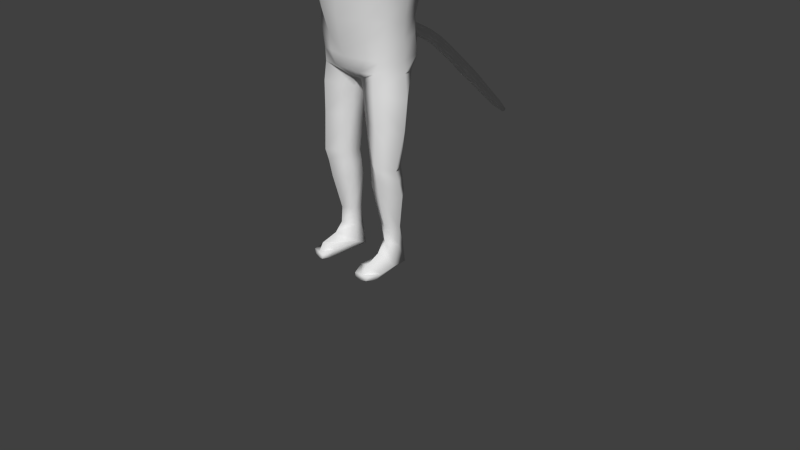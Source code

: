 # Source: SimpleCatRig.blend  (saved by Blender 2.67.0; exported with 4.5.12 LTS)
import bpy
from mathutils import Matrix  # noqa: F401  (used for matrix-valued properties, if any)

bpy.ops.wm.read_factory_settings(use_empty=True)
scene = bpy.context.scene
scene.name = 'Scene'

# ---- collections
col_collection_1 = bpy.data.collections.new('Collection 1'); scene.collection.children.link(col_collection_1)

# ---- world
world_world = bpy.data.worlds.new('World'); scene.world = world_world
world_world.color = (0.05088, 0.05088, 0.05088)
world_world.use_sun_shadow = False
world_world.sun_shadow_jitter_overblur = 0.0
world_world.cycles.sampling_method = 'MANUAL'
world_world.cycles.sample_map_resolution = 256

# ---- cameras
cam_camera = bpy.data.cameras.new('Camera')
cam_camera.clip_end = 100.0
cam_camera.lens = 35.0
cam_camera.sensor_width = 32.0
cam_camera.sensor_height = 18.0
cam_camera.ortho_scale = 7.314
cam_camera.dof.focus_distance = 0.0
cam_camera.dof.aperture_fstop = 128.0

# ---- meshes
me_cat = bpy.data.meshes.new('Cat')
me_cat.from_pydata([(-0.2938, 0.009789, 2.5), (-0.5952, 0.1557, 2.5), (-1.028, 0.009789, 2.662), (-0.7799, 0.1667, 2.239), (-0.8503, 0.009789, 2.085), (-0.856, 0.009789, 1.997), (-0.8428, 0.009789, 1.771), (-0.7903, 0.009789, 1.56), (-0.6001, 0.009789, 1.379), (-0.4808, 0.009789, 1.24), (-0.2635, 0.1229, 2.5), (-0.616, 0.2219, 2.473), (-0.9446, 0.1374, 2.477), (-0.7979, 0.2897, 2.204), (-0.7673, 0.3344, 2.085), (-0.739, 0.4009, 1.997), (-0.7132, 0.3403, 1.771), (-0.6376, 0.2509, 1.56), (-0.5173, 0.1585, 1.379), (-0.446, 0.09094, 1.24), (-0.2635, 0.1229, 1.153), (-0.1807, 0.2056, 2.5), (-0.3767, 0.3882, 2.412), (-0.549, 0.4554, 2.327), (-0.5979, 0.4748, 2.278), (-0.5225, 0.6287, 2.085), (-0.5045, 0.6279, 1.997), (-0.4897, 0.5641, 1.771), (-0.446, 0.4428, 1.56), (-0.3766, 0.3152, 1.379), (-0.2861, 0.2275, 1.24), (-0.1807, 0.2056, 1.153), (0.0, 0.2359, 2.5), (0.0, 0.4467, 2.412), (0.0, 0.597, 2.327), (0.0, 0.6814, 2.204), (0.0, 0.7388, 2.085), (0.0, 0.7449, 1.997), (0.0, 0.6772, 1.771), (0.0, 0.5441, 1.56), (0.0, 0.398, 1.379), (0.0, 0.2861, 1.24), (0.0, 0.2359, 1.153), (0.0, 0.009789, 2.529), (0.0, -0.2164, 2.5), (0.0, -0.4271, 2.412), (0.0, -0.6081, 2.327), (0.0, -0.747, 2.204), (0.0, -0.8121, 2.085), (0.0, -0.864, 1.997), (0.0, -0.9218, 1.771), (0.0, -1.077, 1.56), (0.0, -1.031, 1.379), (0.0, -0.9405, 1.24), (0.0, -0.2164, 1.153), (-0.1807, -0.1861, 2.5), (-0.4656, -0.3369, 2.412), (-0.5172, -0.407, 2.343), (-0.5366, -0.5956, 2.204), (-0.4895, -0.702, 2.085), (-0.5045, -0.747, 2.036), (-0.4709, -0.7864, 1.775), (-0.4209, -0.9745, 1.562), (-0.3766, -0.9482, 1.384), (-0.2861, -0.8819, 1.24), (-0.1807, -0.1861, 1.153), (-0.2635, -0.1033, 2.5), (-0.5301, -0.2087, 2.492), (-0.8376, -0.1843, 2.526), (-0.685, -0.06033, 2.27), (-0.7401, -0.4012, 2.085), (-0.739, -0.4271, 1.997), (-0.6889, -0.4121, 1.771), (-0.5547, -0.5011, 1.56), (-0.4725, -0.5244, 1.379), (-0.3396, -0.4339, 1.24), (-0.2635, -0.1033, 1.153), (-0.2938, 0.009789, 1.153), (-0.3213, 0.0, 0.9659), (-0.4263, 0.0, 0.9435), (-0.5304, -1.49e-08, 0.9272), (-0.8084, 6.895e-09, 0.376), (-0.7336, 8.675e-09, 0.1786), (-0.6827, 2.94e-08, 8.947e-08), (-0.6209, 3.714e-09, -0.2588), (-0.6019, 1.693e-08, -0.5), (-0.5921, 1.419e-08, -0.7071), (-0.6222, -7.728e-09, -0.856), (-0.2866, 0.1294, 0.9659), (-0.3791, 0.25, 0.866), (-0.5676, 0.2992, 0.7656), (-0.7074, 0.3063, 0.53), (-0.6306, 0.3077, 0.256), (-0.5905, 0.2537, -0.04834), (-0.5495, 0.2203, -0.2577), (-0.528, 0.2431, -0.4528), (-0.5149, 0.2881, -0.7071), (-0.486, 0.2259, -0.877), (-0.08146, 0.1724, -1.025), (-3.894e-07, 0.0, -1.0), (-0.1919, 0.2241, 0.9659), (-0.1961, 0.3703, 0.8418), (-0.2997, 0.4291, 0.7071), (-0.3791, 0.4476, 0.5), (-0.3491, 0.3973, 0.256), (-0.3691, 0.3357, 1.169e-07), (-0.3486, 0.3317, -0.2588), (-0.3014, 0.4834, -0.5), (-0.304, 0.4724, -0.7071), (-0.3301, 0.3825, -0.8384), (-0.07555, 0.2241, -0.9659), (0.0, 0.2588, 0.9659), (0.0, 0.3844, 0.8418), (0.0, 0.4709, 0.7071), (0.0, 0.5107, 0.5), (0.0, 0.4369, 0.256), (0.0, 0.3708, 1.169e-07), (0.0, 0.3843, -0.2112), (-0.03042, 2.436, -2.031), (0.0, 0.5036, -0.7538), (0.0, 0.4358, -0.8541), (-3.894e-07, 0.2588, -0.9659), (0.0, -0.2588, 0.9659), (0.0, -0.332, 0.866), (0.0, -0.4567, 0.7071), (0.0, -0.4995, 0.5), (0.0, -0.481, 0.256), (0.0, -0.4603, 1.169e-07), (0.0, -0.4529, -0.2588), (0.0, -0.4196, -0.5), (0.0, -0.3636, -0.7071), (0.0, -0.3304, -0.8458), (0.0, -0.242, -0.9575), (-0.1919, -0.2241, 0.9659), (-0.1961, -0.265, 0.866), (-0.2997, -0.3619, 0.7071), (-0.3791, -0.4396, 0.5), (-0.3491, -0.4217, 0.256), (-0.3691, -0.3868, 1.169e-07), (-0.3486, -0.363, -0.2588), (-0.3014, -0.3216, -0.5), (-0.304, -0.3038, -0.7071), (-0.1961, -0.3122, -0.866), (-0.06527, -0.1797, -0.9908), (-0.2866, -0.1294, 0.9659), (-0.3791, -0.25, 0.866), (-0.5676, -0.2992, 0.7656), (-0.7074, -0.3063, 0.53), (-0.6306, -0.3077, 0.256), (-0.5905, -0.2537, -0.04834), (-0.5495, -0.2203, -0.2577), (-0.528, -0.2431, -0.4528), (-0.4686, -0.2546, -0.7071), (-0.4096, -0.2963, -0.852), (-0.05982, -7.728e-09, -0.9908), (-1.004, -2.98e-08, 0.834), (-1.204, 3.722e-09, 0.3271), (-1.021, 0.2913, 0.6852), (-1.124, 0.2989, 0.4619), (-1.022, -0.2913, 0.6993), (-1.123, -0.2989, 0.473), (-1.606, 6.171e-09, 0.6635), (-1.717, 6.171e-09, 0.369), (-1.612, 0.1856, 0.5731), (-1.661, 0.2273, 0.452), (-1.613, -0.1856, 0.5867), (-1.66, -0.2273, 0.4648), (-2.108, -0.1002, 0.6613), (-2.235, -0.1002, 0.3573), (-2.113, 0.1291, 0.5576), (-2.169, 0.1807, 0.447), (-2.113, -0.2596, 0.5663), (-2.167, -0.3111, 0.4547), (-2.679, -0.1651, 0.4082), (-2.661, -0.002128, 0.5031), (-2.701, 0.01221, 0.4115), (-2.627, -0.1281, 0.5997), (-2.588, -0.1884, 0.5568), (-2.6, -0.2329, 0.4671), (-2.83, -0.1774, 0.6655), (-2.922, -0.2355, 0.423), (-2.878, 0.0207, 0.5563), (-2.925, 0.04324, 0.4049), (-2.755, -0.3154, 0.6703), (-2.786, -0.3854, 0.4571), (-3.053, -0.2385, 0.6724), (-3.145, -0.2966, 0.43), (-2.946, -0.4969, 0.4826), (-2.947, -0.4225, 0.6225), (-2.99, -0.3765, 0.605), (-3.009, -0.4465, 0.464), (-2.739, -0.4481, 0.4861), (-2.741, -0.3737, 0.626), (-3.098, -0.04043, 0.5909), (-3.149, -0.01788, 0.4119), (-2.628, -0.3054, 0.4639), (-2.629, -0.2581, 0.5529), (-3.184, -0.2561, 0.643), (-3.194, -0.2959, 0.4689), (-3.188, -0.1208, 0.5678), (-3.22, -0.1054, 0.4649), (-3.11, -0.4021, 0.597), (-3.124, -0.4499, 0.5006), (-0.429, -0.3205, -1.086), (-0.6745, -0.03126, -1.16), (-0.4653, 0.2076, -1.134), (-0.07633, -0.1643, -1.111), (-0.1556, 0.1388, -1.181), (-0.3003, 0.2232, -1.181), (-0.4442, -0.3189, -1.479), (-0.6566, -0.06128, -1.536), (-0.4716, 0.1495, -1.559), (-0.1341, -0.182, -1.483), (-0.2011, 0.08694, -1.531), (-0.3278, 0.1613, -1.531), (-0.4495, -0.344, -1.955), (-0.591, -0.1361, -2.004), (-0.4445, 0.07849, -2.028), (-0.2099, -0.1961, -1.964), (-0.2377, 0.03037, -2.006), (-0.3326, 0.0974, -2.003), (-0.4327, -0.2656, -2.329), (-0.6022, -0.05226, -2.366), (-0.4509, 0.1187, -2.363), (-0.1811, -0.1561, -2.311), (-0.233, 0.06495, -2.334), (-0.3355, 0.1257, -2.334), (-0.4058, -0.1539, -2.787), (-0.5133, -0.01839, -2.811), (-0.4173, 0.09015, -2.808), (-0.2461, -0.0845, -2.775), (-0.279, 0.05593, -2.79), (-0.344, 0.09452, -2.79), (-0.4131, -0.1669, -2.993), (-0.4832, -0.008007, -3.056), (-0.4276, 0.1174, -3.103), (-0.2685, -0.06108, -3.032), (-0.2832, 0.05057, -3.075), (-0.3346, 0.126, -3.091), (-0.4027, -0.2831, -3.103), (-0.5596, -0.1648, -3.266), (-0.4444, 0.1308, -3.342), (-0.2413, -0.07136, -3.251), (-0.2493, 0.09061, -3.327), (-0.3397, 0.1279, -3.355), (-0.4236, -0.4831, -3.184), (-0.5592, -0.3806, -3.293), (-0.5434, -0.4484, -3.35), (-0.258, -0.4273, -3.242), (-0.2892, -0.4843, -3.35), (-0.4031, -0.4911, -3.369), (-0.4162, -0.5561, -3.29), (-0.5209, -0.5382, -3.286), (-0.4872, -0.5615, -3.345), (-0.3126, -0.5801, -3.286), (-0.3238, -0.5832, -3.345), (-0.4012, -0.5694, -3.362), (-0.325, 0.4227, -0.3794), (-0.3027, 0.4862, -0.6036), (0.0, 0.4717, -0.3431), (0.0, 0.5613, -0.659), (-0.152, 0.5125, -0.7071), (-0.1743, 0.3682, -0.2588), (-0.1507, 0.5273, -0.5), (-0.1324, 0.4601, -0.3727), (-0.1186, 0.5346, -0.6156), (0.0, 0.5962, -0.4348), (0.0, 0.5897, -0.6311), (-0.1322, 0.572, -0.5067), (-0.09929, 0.5887, -0.457), (-0.07503, 0.5892, -0.597), (0.0, 0.7154, -0.4895), (0.0, 0.6275, -0.6378), (-0.1073, 0.6855, -0.5543), (-0.09219, 0.7114, -0.5004), (-0.07242, 0.6531, -0.6115), (0.0, 0.9484, -0.6057), (0.0, 0.8525, -0.7202), (-0.09701, 0.9186, -0.6544), (-0.08361, 0.9343, -0.6144), (-0.06772, 0.886, -0.7003), (0.0, 1.128, -0.7286), (0.0, 1.045, -0.8365), (-0.09715, 1.088, -0.78), (-0.07887, 1.117, -0.7355), (-0.083, 1.056, -0.8121), (0.0, 1.283, -0.8498), (0.0, 1.188, -0.959), (-0.09165, 1.238, -0.9099), (-0.07083, 1.271, -0.8592), (-0.07554, 1.201, -0.9397), (0.0, 1.475, -1.018), (0.0, 1.383, -1.124), (-0.08634, 1.431, -1.078), (-0.0661, 1.464, -1.029), (-0.07068, 1.396, -1.107), (0.0, 1.694, -1.211), (0.0, 1.601, -1.324), (-0.08069, 1.652, -1.27), (-0.06696, 1.689, -1.232), (-0.06554, 1.618, -1.323), (-0.0471, 2.255, -1.9), (-0.04333, 2.311, -1.835), (-0.05999, 2.285, -1.876), (0.0, 2.244, -1.913), (0.0, 2.32, -1.826), (0.0, 2.082, -1.591), (0.0, 1.994, -1.692), (-0.07059, 2.041, -1.648), (-0.05135, 2.071, -1.602), (-0.0557, 2.007, -1.676), (-0.06159, 1.802, -1.484), (-0.05659, 1.876, -1.404), (-0.07872, 1.841, -1.452), (0.0, 1.787, -1.502), (0.0, 1.888, -1.386), (-0.0286, 2.463, -2.0), (-0.03664, 2.45, -2.019), (0.0, 2.43, -2.037), (0.0, 2.467, -1.995), (-0.2756, 0.2028, -0.9339), (-0.334, 0.1116, -2.134), (-0.4477, 0.09861, -2.16), (-0.5966, -0.09417, -2.15), (-0.2354, 0.04766, -2.135), (-0.1955, -0.1761, -2.102), (-0.4411, -0.3048, -2.107)], [(116, 262), (95, 257), (96, 258), (120, 261), (154, 207)], [(9, 8, 18, 19), (3, 2, 12, 13), (4, 3, 13, 14), (5, 4, 14, 15), (6, 5, 15, 16), (7, 6, 16, 17), (1, 0, 10, 11), (8, 7, 17, 18), (2, 1, 11, 12), (20, 19, 30, 31), (14, 13, 24, 25), (15, 14, 25, 26), (16, 15, 26, 27), (17, 16, 27, 28), (11, 10, 21, 22), (18, 17, 28, 29), (12, 11, 22, 23), (19, 18, 29, 30), (13, 12, 23, 24), (30, 29, 40, 41), (24, 23, 34, 35), (31, 30, 41, 42), (25, 24, 35, 36), (26, 25, 36, 37), (27, 26, 37, 38), (28, 27, 38, 39), (22, 21, 32, 33), (29, 28, 39, 40), (23, 22, 33, 34), (51, 50, 61, 62), (45, 44, 55, 56), (52, 51, 62, 63), (46, 45, 56, 57), (53, 52, 63, 64), (47, 46, 57, 58), (54, 53, 64, 65), (48, 47, 58, 59), (49, 48, 59, 60), (50, 49, 60, 61), (62, 61, 72, 73), (56, 55, 66, 67), (63, 62, 73, 74), (57, 56, 67, 68), (64, 63, 74, 75), (58, 57, 68, 69), (65, 64, 75, 76), (59, 58, 69, 70), (60, 59, 70, 71), (61, 60, 71, 72), (77, 9, 19, 20), (0, 43, 10), (10, 43, 21), (21, 43, 32), (44, 43, 55), (55, 43, 66), (72, 71, 5, 6), (66, 43, 0), (73, 72, 6, 7), (67, 66, 0, 1), (74, 73, 7, 8), (68, 67, 1, 2), (75, 74, 8, 9), (69, 68, 2, 3), (76, 75, 9, 77), (70, 69, 3, 4), (71, 70, 4, 5), (87, 86, 96, 97), (80, 90, 157, 155), (82, 81, 91, 92), (83, 82, 92, 93), (84, 83, 93, 94), (85, 84, 94, 95), (79, 78, 88, 89), (86, 85, 95, 96), (80, 79, 89, 90), (320, 97, 109), (92, 91, 103, 104), (93, 92, 104, 105), (94, 93, 105, 106), (95, 94, 106, 257, 107), (89, 88, 100, 101), (96, 95, 107, 258, 108), (90, 89, 101, 102), (97, 96, 108, 109), (91, 90, 102, 103), (109, 108, 261, 119, 120), (103, 102, 113, 114), (110, 109, 120, 121), (104, 103, 114, 115), (105, 104, 115, 116), (106, 105, 116, 117, 262), (264, 262, 117, 259), (101, 100, 111, 112), (265, 263, 268, 270), (102, 101, 112, 113), (129, 128, 139, 140), (123, 122, 133, 134), (130, 129, 140, 141), (124, 123, 134, 135), (131, 130, 141, 142), (125, 124, 135, 136), (132, 131, 142, 143), (126, 125, 136, 137), (127, 126, 137, 138), (128, 127, 138, 139), (140, 139, 150, 151), (134, 133, 144, 145), (141, 140, 151, 152), (135, 134, 145, 146), (142, 141, 152, 153), (136, 135, 146, 147), (137, 136, 147, 148), (138, 137, 148, 149), (139, 138, 149, 150), (87, 204, 203, 153), (99, 154, 98), (99, 98, 110), (99, 110, 121), (99, 132, 143), (150, 149, 83, 84), (151, 150, 84, 85), (145, 144, 78, 79), (152, 151, 85, 86), (146, 145, 79, 80), (153, 152, 86, 87), (81, 147, 160, 156), (148, 147, 81, 82), (149, 148, 82, 83), (65, 133, 122, 54), (76, 144, 133, 65), (77, 78, 144, 76), (20, 88, 78, 77), (31, 100, 88, 20), (42, 111, 100, 31), (90, 91, 158, 157), (146, 80, 155, 159), (147, 146, 159, 160), (91, 81, 156, 158), (158, 156, 162, 164), (156, 160, 166, 162), (155, 157, 163, 161), (159, 155, 161, 165), (160, 159, 165, 166), (157, 158, 164, 163), (165, 161, 167, 171), (163, 164, 170, 169), (166, 165, 171, 172), (164, 162, 168, 170), (162, 166, 172, 168), (161, 163, 169, 167), (170, 168, 173, 175), (169, 170, 175, 174), (177, 176, 179, 183), (178, 177, 196, 195), (189, 190, 187, 188), (180, 184, 190, 186), (183, 179, 185, 189), (183, 189, 188, 192), (193, 194, 200, 199), (190, 184, 191, 187), (177, 183, 192, 196), (184, 178, 195, 191), (191, 192, 188, 187), (195, 196, 192, 191), (97, 205, 204, 87), (205, 97, 320, 208), (205, 208, 214, 211), (208, 207, 213, 214), (207, 206, 212, 213), (206, 203, 209, 212), (204, 205, 211, 210), (203, 204, 210, 209), (213, 212, 218, 219), (212, 209, 215, 218), (209, 210, 216, 215), (211, 214, 220, 217), (210, 211, 217, 216), (214, 213, 219, 220), (322, 321, 226, 223), (323, 322, 223, 222), (321, 324, 225, 226), (324, 325, 224, 225), (325, 326, 221, 224), (326, 323, 222, 221), (225, 224, 230, 231), (224, 221, 227, 230), (221, 222, 228, 227), (223, 226, 232, 229), (222, 223, 229, 228), (226, 225, 231, 232), (228, 229, 235, 234), (232, 231, 237, 238), (231, 230, 236, 237), (230, 227, 233, 236), (227, 228, 234, 233), (229, 232, 238, 235), (234, 235, 241, 240), (238, 237, 243, 244), (237, 236, 242, 243), (236, 233, 239, 242), (233, 234, 240, 239), (235, 238, 244, 241), (243, 242, 248, 249), (242, 239, 245, 248), (239, 240, 246, 245), (241, 244, 250, 247), (240, 241, 247, 246), (244, 243, 249, 250), (246, 247, 253, 252), (250, 249, 255, 256), (249, 248, 254, 255), (248, 245, 251, 254), (246, 252, 251, 245), (247, 250, 256, 253), (251, 252, 253, 256, 255, 254), (197, 199, 200, 198, 202, 201), (168, 172, 178, 173), (167, 169, 174, 176), (171, 167, 176, 177), (172, 171, 177, 178), (175, 173, 180, 182), (173, 178, 184, 180), (176, 174, 181, 179), (174, 175, 182, 181), (181, 182, 194, 193), (182, 180, 186, 194), (179, 181, 193, 185), (190, 189, 201, 202), (194, 186, 198, 200), (186, 190, 202, 198), (185, 193, 199, 197), (189, 185, 197, 201), (260, 265, 270, 267), (107, 257, 264, 263), (257, 106, 262, 264), (261, 265, 260, 119), (108, 258, 265, 261), (258, 107, 263, 265), (270, 268, 273, 275), (269, 266, 271, 274), (264, 259, 266, 269), (263, 264, 269, 268), (274, 271, 276, 279), (273, 274, 279, 278), (267, 270, 275, 272), (268, 269, 274, 273), (279, 276, 281, 284), (278, 279, 284, 283), (275, 273, 278, 280), (272, 275, 280, 277), (285, 283, 288, 290), (284, 281, 286, 289), (280, 278, 283, 285), (277, 280, 285, 282), (289, 286, 291, 294), (288, 289, 294, 293), (282, 285, 290, 287), (283, 284, 289, 288), (293, 294, 299, 298), (292, 295, 300, 297), (290, 288, 293, 295), (287, 290, 295, 292), (301, 303, 317, 118), (302, 305, 319, 316), (294, 291, 296, 299), (295, 293, 298, 300), (308, 309, 302, 303), (309, 306, 305, 302), (310, 308, 303, 301), (307, 310, 301, 304), (312, 315, 306, 309), (313, 312, 309, 308), (314, 311, 310, 307), (311, 313, 308, 310), (297, 300, 311, 314), (298, 299, 312, 313), (299, 296, 315, 312), (300, 298, 313, 311), (304, 301, 118, 318), (303, 302, 316, 317), (316, 319, 318, 118, 317), (208, 320, 98, 207), (320, 109, 110, 98), (143, 142, 153), (153, 203, 206, 143), (99, 143, 154), (98, 154, 143, 206, 207), (217, 220, 321, 322), (216, 217, 322, 323), (220, 219, 324, 321), (219, 218, 325, 324), (218, 215, 326, 325), (215, 216, 323, 326)])
me_cat.polygons.foreach_set('use_smooth', [True] * 293)
me_cat.use_remesh_preserve_volume = False
me_cat.use_remesh_preserve_attributes = False
me_cat.use_mirror_vertex_groups = False
me_cat.use_paint_bone_selection = False
me_cat.use_paint_mask = True
me_cat.update()
arm_armature_001 = bpy.data.armatures.new('Armature.001')  # bones are not reproduced

# ---- objects
ob_armature = bpy.data.objects.new('Armature', arm_armature_001)
ob_obj_cat = bpy.data.objects.new('obj.cat', me_cat)
ob_camera = bpy.data.objects.new('Camera', cam_camera)

# ---- transforms, parenting, visibility, modifiers, constraints
ob_armature.location = (0.0, 0.0, 2.437)
ob_armature.rotation_mode = 'QUATERNION'
ob_armature.rotation_quaternion = (1.0, 0.0, 0.0, 0.0)
ob_armature.show_in_front = True
ob_armature.lineart.crease_threshold = 0.0
ob_obj_cat.parent = ob_armature
ob_obj_cat.matrix_parent_inverse = Matrix(((1.0, 0.0, 0.0, -0.0), (0.0, 1.0, 0.0, -0.0), (0.0, 0.0, 1.0, -2.437), (0.0, 0.0, 0.0, 1.0)))
ob_obj_cat.location = (0.0, 0.0, 3.373)
ob_obj_cat.rotation_mode = 'QUATERNION'
ob_obj_cat.rotation_quaternion = (1.0, 0.0, 0.0, 0.0)
ob_obj_cat.lineart.crease_threshold = 0.0
_vg = ob_obj_cat.vertex_groups.new(name='backbone')
for _i, _w in zip([9, 18, 19, 20, 29, 30, 31, 39, 40, 41, 42, 54, 65, 75, 76, 77, 78, 79, 80, 81, 82, 83, 84, 88, 89, 90, 91, 92, 93, 94, 95, 100, 101, 102, 103, 104, 105, 106, 111, 112, 113, 114, 115, 116, 117, 122, 123, 124, 125, 126, 127, 128, 129, 133, 134, 135, 136, 137, 138, 139, 144, 145, 148, 149, 150, 151, 262], [0.01691, 0.004828, 0.03469, 0.11, 0.02827, 0.07279, 0.1458, 0.02365, 0.06189, 0.1085, 0.1895, 0.067, 0.05515, 0.0008304, 0.04169, 0.06425, 0.1382, 0.07331, 0.01028, 0.004701, 0.1057, 0.1879, 0.06761, 0.3835, 0.1833, 0.06149, 0.04184, 0.1331, 0.1047, 0.0563, 1.806e-05, 0.5067, 0.3353, 0.2367, 0.2251, 0.392, 0.1567, 0.05405, 0.5574, 0.5601, 0.5687, 0.5719, 0.5145, 0.1938, 0.08793, 0.3398, 0.1836, 0.2264, 0.407, 0.4351, 0.1862, 0.081, 0.02035, 0.312, 0.1298, 0.08117, 0.151, 0.349, 0.1411, 0.05929, 0.1265, 0.04708, 0.1131, 0.1017, 0.05567, 0.006188, 0.06048]): _vg.add([_i], _w, 'REPLACE')
_vg = ob_obj_cat.vertex_groups.new(name='neck')
for _i, _w in zip([9, 17, 18, 19, 20, 27, 28, 29, 30, 31, 36, 37, 38, 39, 40, 41, 42, 77, 88, 100, 101, 111, 112, 113], [0.01525, 0.001873, 0.02994, 0.05224, 0.1224, 0.004767, 0.03535, 0.07287, 0.1409, 0.3593, 0.002945, 0.01189, 0.04327, 0.07456, 0.1271, 0.2262, 0.3847, 0.04149, 0.04151, 0.09394, 0.03069, 0.1329, 0.0564, 0.009927]): _vg.add([_i], _w, 'REPLACE')
_vg = ob_obj_cat.vertex_groups.new(name='Head')
for _i, _w in zip([0, 1, 2, 3, 4, 5, 6, 7, 8, 9, 10, 11, 12, 13, 14, 15, 16, 17, 18, 19, 20, 21, 22, 23, 24, 25, 26, 27, 28, 29, 30, 31, 32, 33, 34, 35, 36, 37, 38, 39, 40, 41, 42, 43, 44, 45, 46, 47, 48, 49, 50, 51, 52, 53, 54, 55, 56, 57, 58, 59, 60, 61, 62, 63, 64, 65, 66, 67, 68, 69, 70, 71, 72, 73, 74, 75, 76, 77, 78, 79, 88, 89, 100, 101, 102, 111, 112, 113, 122, 123, 124, 133, 134, 135, 144, 145], [0.9928, 0.9891, 0.9911, 0.9863, 0.9841, 0.9814, 0.9716, 0.9562, 0.9232, 0.8719, 0.9904, 0.9878, 0.9893, 0.9834, 0.9782, 0.9728, 0.9605, 0.9388, 0.8982, 0.8424, 0.6486, 0.9882, 0.9837, 0.9818, 0.9805, 0.9687, 0.9635, 0.9464, 0.9156, 0.8555, 0.7282, 0.4069, 0.9854, 0.9771, 0.9697, 0.9619, 0.952, 0.9442, 0.9168, 0.8686, 0.78, 0.6172, 0.3538, 0.9927, 0.9969, 0.9988, 0.9983, 0.9971, 0.9956, 0.9942, 0.9903, 0.9845, 0.9785, 0.9711, 0.8457, 0.9963, 0.9954, 0.9951, 0.9947, 0.9941, 0.9933, 0.989, 0.9841, 0.9788, 0.973, 0.8473, 0.9948, 0.9941, 0.992, 0.99, 0.99, 0.9889, 0.9828, 0.9744, 0.959, 0.9235, 0.8076, 0.7374, 0.1926, 0.07051, 0.1725, 0.05575, 0.1364, 0.05793, 0.002944, 0.1373, 0.06457, 0.02133, 0.2824, 0.1169, 0.05009, 0.2387, 0.09358, 5.174e-05, 0.214, 0.04726]): _vg.add([_i], _w, 'REPLACE')
_vg = ob_obj_cat.vertex_groups.new(name='shoulder_L')
for _i, _w in zip([122, 123, 124, 125, 126, 133, 134, 135], [0.1063, 0.2481, 0.2825, 0.1224, 0.05231, 0.01471, 0.05272, 0.031]): _vg.add([_i], _w, 'REPLACE')
_vg = ob_obj_cat.vertex_groups.new(name='upperArm_L')
_vg = ob_obj_cat.vertex_groups.new(name='lowerArm_L')
_vg = ob_obj_cat.vertex_groups.new(name='LeftHand')
_vg = ob_obj_cat.vertex_groups.new(name='LeftHand.001')
_vg = ob_obj_cat.vertex_groups.new(name='shoulder_r')
for _i, _w in zip([8, 9, 18, 19, 20, 29, 30, 31, 40, 41, 42, 54, 65, 75, 76, 77, 78, 79, 80, 81, 82, 83, 84, 85, 88, 89, 90, 91, 92, 93, 94, 95, 100, 101, 102, 103, 104, 105, 106, 111, 112, 113, 114, 115, 116, 117, 122, 123, 124, 125, 126, 127, 128, 129, 133, 134, 135, 136, 137, 138, 139, 140, 144, 145, 146, 147, 148, 149, 150, 151, 155, 156, 157, 158, 159, 160, 257, 262], [0.01206, 0.05862, 0.01479, 0.05958, 0.1125, 0.01092, 0.05448, 0.08184, 0.006956, 0.03755, 0.06492, 0.06512, 0.08193, 0.03203, 0.1227, 0.1458, 0.6291, 0.8104, 0.8738, 0.7626, 0.5826, 0.3192, 0.1198, 0.02978, 0.3774, 0.686, 0.8028, 0.7351, 0.5707, 0.2223, 0.1012, 0.03097, 0.2441, 0.521, 0.6379, 0.6059, 0.3014, 0.151, 0.05934, 0.1523, 0.2689, 0.2783, 0.2363, 0.149, 0.07365, 0.02408, 0.2589, 0.4275, 0.3698, 0.2972, 0.1906, 0.1064, 0.05425, 0.001891, 0.405, 0.708, 0.8105, 0.6962, 0.3491, 0.173, 0.07495, 0.007612, 0.6268, 0.8645, 0.8985, 0.8292, 0.611, 0.233, 0.1064, 0.04745, 0.06254, 0.05307, 0.1152, 0.08942, 0.09203, 0.07345, 0.001964, 0.03283]): _vg.add([_i], _w, 'REPLACE')
_vg = ob_obj_cat.vertex_groups.new(name='upperArm_R')
for _i, _w in zip([79, 80, 81, 82, 83, 89, 90, 91, 92, 102, 103, 104, 146, 147, 148, 155, 156, 157, 158, 159, 160, 161, 162, 163, 164, 165, 166, 169], [0.01266, 0.06598, 0.1484, 0.07033, 0.02333, 0.02587, 0.09949, 0.1659, 0.0647, 0.005359, 0.02909, 0.0004084, 0.06284, 0.115, 0.05174, 0.9325, 0.8784, 0.8763, 0.8719, 0.8963, 0.8948, 0.9637, 0.08218, 0.8487, 0.5235, 0.8211, 0.248, 0.03445]): _vg.add([_i], _w, 'REPLACE')
_vg = ob_obj_cat.vertex_groups.new(name='lowerArm_R')
for _i, _w in zip([156, 158, 160, 161, 162, 163, 164, 165, 166, 167, 168, 169, 170, 171, 172, 174, 176, 177, 178, 183, 191, 195, 196], [0.06308, 0.003897, 0.00146, 0.01898, 0.916, 0.1459, 0.4734, 0.175, 0.7486, 0.9601, 0.9663, 0.9432, 0.9486, 0.9761, 0.9624, 0.02385, 0.132, 0.6262, 0.1459, 0.04902, 0.002626, 0.1214, 0.3074]): _vg.add([_i], _w, 'REPLACE')
_vg = ob_obj_cat.vertex_groups.new(name='RightHand')
for _i, _w in zip([168, 170, 172, 173, 174, 175, 176, 177, 178, 179, 180, 181, 182, 183, 184, 185, 186, 187, 188, 189, 190, 191, 192, 193, 194, 195, 196, 197, 198, 199, 200, 201, 202], [0.02441, 0.01319, 0.007922, 0.977, 0.9591, 0.9745, 0.8643, 0.3715, 0.8511, 0.9062, 0.934, 0.9246, 0.9436, 0.9008, 0.8695, 0.1876, 0.09167, 0.5902, 0.7345, 0.639, 0.3815, 0.8971, 0.9179, 0.4916, 0.648, 0.851, 0.6755, 0.05416, 0.01452, 0.1931, 0.2753, 0.206, 0.1861]): _vg.add([_i], _w, 'REPLACE')
_vg = ob_obj_cat.vertex_groups.new(name='RightHand.001')
for _i, _w in zip([179, 180, 181, 182, 183, 184, 185, 186, 187, 188, 189, 190, 191, 192, 193, 194, 195, 197, 198, 199, 200, 201, 202], [0.08434, 0.06423, 0.06976, 0.05314, 0.04932, 0.1065, 0.8115, 0.9081, 0.4012, 0.2566, 0.3559, 0.6143, 0.0766, 0.05808, 0.5077, 0.3512, 0.005082, 0.9456, 0.9676, 0.8066, 0.7243, 0.7923, 0.8122]): _vg.add([_i], _w, 'REPLACE')
_vg = ob_obj_cat.vertex_groups.new(name='upperLeg_L')
_vg = ob_obj_cat.vertex_groups.new(name='lowerLeg_L')
_vg = ob_obj_cat.vertex_groups.new(name='LeftFoot')
_vg = ob_obj_cat.vertex_groups.new(name='LeftFoot.001')
_vg = ob_obj_cat.vertex_groups.new(name='upperLeg_R')
for _i, _w in zip([82, 83, 84, 85, 86, 87, 92, 93, 94, 95, 96, 97, 98, 99, 105, 106, 107, 108, 109, 110, 119, 120, 121, 127, 128, 129, 130, 131, 132, 137, 138, 139, 140, 141, 142, 143, 148, 149, 150, 151, 152, 153, 154, 203, 204, 205, 206, 207, 208, 209, 210, 211, 212, 213, 214, 215, 216, 217, 218, 219, 220, 222, 223, 224, 225, 226, 257, 258, 261, 262, 263, 264, 265, 320, 321, 322, 323, 324, 325, 326], [0.04466, 0.1008, 0.2704, 0.6782, 0.916, 0.9664, 0.01421, 0.1021, 0.2347, 0.5373, 0.7553, 0.8806, 0.2539, 0.02052, 0.05366, 0.1108, 0.1191, 0.2049, 0.384, 0.167, 0.01373, 0.06168, 0.1254, 0.0402, 0.08578, 0.146, 0.2023, 0.2116, 0.216, 0.004284, 0.06686, 0.1487, 0.3086, 0.6134, 0.4215, 0.2513, 0.01578, 0.1122, 0.2541, 0.5316, 0.8237, 0.8364, 0.2173, 0.9426, 0.988, 0.9599, 0.6636, 0.7826, 0.9079, 0.9861, 0.9902, 0.9838, 0.9553, 0.9675, 0.9782, 0.8708, 0.8691, 0.8099, 0.8634, 0.8147, 0.829, 0.004017, 0.0214, 0.03188, 0.04041, 0.04768, 0.1228, 0.163, 0.09219, 0.06078, 0.005649, 0.0001388, 0.01874, 0.6969, 0.2862, 0.2343, 0.2038, 0.2669, 0.2452, 0.1802]): _vg.add([_i], _w, 'REPLACE')
_vg = ob_obj_cat.vertex_groups.new(name='lowerLeg_R')
for _i, _w in zip([215, 216, 217, 218, 219, 220, 221, 222, 223, 224, 225, 226, 227, 228, 229, 230, 231, 232, 233, 234, 235, 236, 237, 238, 239, 240, 241, 242, 243, 244, 321, 322, 323, 324, 325, 326], [0.1288, 0.1308, 0.1896, 0.1347, 0.184, 0.17, 0.9812, 0.9716, 0.9625, 0.9583, 0.9535, 0.9499, 0.9746, 0.9759, 0.9722, 0.9858, 0.9798, 0.9782, 0.2012, 0.4905, 0.4818, 0.8262, 0.5316, 0.5001, 0.0004296, 0.05974, 0.1353, 0.1493, 0.1508, 0.132, 0.7133, 0.7652, 0.7959, 0.7324, 0.7542, 0.8196]): _vg.add([_i], _w, 'REPLACE')
_vg = ob_obj_cat.vertex_groups.new(name='rightFoot')
for _i, _w in zip([229, 233, 234, 235, 236, 237, 238, 239, 240, 241, 242, 243, 244, 245, 246, 247, 248, 252], [0.003365, 0.7888, 0.5063, 0.5188, 0.1643, 0.4626, 0.499, 0.8984, 0.7389, 0.8877, 0.6896, 0.8558, 0.8812, 0.07539, 0.1643, 0.06414, 0.08066, 0.009546]): _vg.add([_i], _w, 'REPLACE')
_vg = ob_obj_cat.vertex_groups.new(name='rightFoot.001')
for _i, _w in zip([239, 240, 242, 245, 246, 247, 248, 249, 250, 251, 252, 253, 254, 255, 256], [0.07639, 0.2013, 0.1611, 0.9247, 0.8254, 0.9335, 0.9016, 0.9776, 0.9921, 0.9981, 0.9685, 0.9956, 0.9907, 0.9949, 0.9988]): _vg.add([_i], _w, 'REPLACE')
_vg = ob_obj_cat.vertex_groups.new(name='tailbone0')
for _i, _w in zip([84, 85, 93, 94, 95, 96, 97, 98, 99, 105, 106, 107, 108, 109, 110, 115, 116, 117, 119, 120, 121, 129, 130, 131, 132, 141, 142, 143, 153, 154, 205, 206, 207, 208, 257, 258, 259, 260, 261, 262, 263, 264, 265, 266, 267, 268, 269, 270, 272, 273, 275, 320], [0.01675, 0.02344, 0.03534, 0.08097, 0.1253, 0.1497, 0.09387, 0.6614, 0.4933, 0.06124, 0.1754, 0.5821, 0.6659, 0.5495, 0.7988, 0.01168, 0.07237, 0.1627, 0.8269, 0.867, 0.8492, 0.008754, 0.06726, 0.1264, 0.2818, 0.02605, 0.1077, 0.3336, 0.0002306, 0.4375, 0.01414, 0.1622, 0.1655, 0.07372, 0.3857, 0.632, 0.3335, 0.546, 0.7396, 0.1971, 0.5727, 0.4051, 0.6475, 0.08642, 0.2542, 0.2671, 0.148, 0.1847, 0.07994, 0.01265, 0.02303, 0.2754]): _vg.add([_i], _w, 'REPLACE')
_vg = ob_obj_cat.vertex_groups.new(name='tailbone1')
for _i, _w in zip([93, 94, 95, 96, 105, 106, 107, 108, 109, 115, 116, 117, 119, 120, 257, 258, 259, 260, 261, 262, 263, 264, 265, 266, 267, 268, 269, 270, 271, 272, 273, 274, 275, 276, 277, 278, 279, 280, 282, 285], [0.007906, 0.0467, 0.05646, 0.006898, 0.04758, 0.1264, 0.1817, 0.09182, 0.0377, 0.01854, 0.08338, 0.1966, 0.1363, 0.06568, 0.2338, 0.1388, 0.4827, 0.4335, 0.1498, 0.1884, 0.3594, 0.4312, 0.3032, 0.8705, 0.7342, 0.6961, 0.8158, 0.7995, 0.9242, 0.9139, 0.9339, 0.936, 0.9549, 0.1236, 0.9143, 0.3504, 0.4106, 0.8145, 0.01029, 0.02427]): _vg.add([_i], _w, 'REPLACE')
_vg = ob_obj_cat.vertex_groups.new(name='tailbone2')
for _i, _w in zip([271, 273, 274, 276, 277, 278, 279, 280, 281, 282, 283, 284, 285, 286, 287, 288, 289, 290], [0.05536, 0.01223, 0.02695, 0.8728, 0.07839, 0.6465, 0.5873, 0.1824, 0.9272, 0.9294, 0.9275, 0.9292, 0.9193, 0.05245, 0.04566, 0.0215, 0.04828, 0.04492]): _vg.add([_i], _w, 'REPLACE')
_vg = ob_obj_cat.vertex_groups.new(name='tailbone3')
for _i, _w in zip([281, 282, 283, 284, 285, 286, 287, 288, 289, 290, 291, 292, 293, 294, 295, 296, 297], [0.06437, 0.03055, 0.05439, 0.05161, 0.03706, 0.9458, 0.9496, 0.9625, 0.9492, 0.9504, 0.9677, 0.9701, 0.9713, 0.977, 0.9792, 0.02805, 0.01942]): _vg.add([_i], _w, 'REPLACE')
_vg = ob_obj_cat.vertex_groups.new(name='tailbone4')
for _i, _w in zip([291, 292, 293, 296, 297, 298, 299, 300, 311, 312, 313, 314, 315], [0.0107, 0.007234, 0.005865, 0.9603, 0.9647, 0.9756, 0.9772, 0.984, 0.9818, 0.9771, 0.9747, 0.9744, 0.9733]): _vg.add([_i], _w, 'REPLACE')
_vg = ob_obj_cat.vertex_groups.new(name='tailbone5')
for _i, _w in zip([306, 307, 308, 309, 310, 315], [0.9612, 0.9638, 0.9727, 0.9683, 0.9713, 0.0003539]): _vg.add([_i], _w, 'REPLACE')
_vg = ob_obj_cat.vertex_groups.new(name='tailbone6')
_vg = ob_obj_cat.vertex_groups.new(name='tailbone7')
for _i, _w in zip([118, 301, 302, 303, 304, 305, 316, 317, 319], [0.01459, 0.9748, 0.9747, 0.9755, 0.9667, 0.9659, 0.06459, 0.04015, 0.02559]): _vg.add([_i], _w, 'REPLACE')
_vg = ob_obj_cat.vertex_groups.new(name='tailbone8')
for _i, _w in zip([118, 316, 317, 318, 319], [0.9673, 0.9347, 0.9545, 0.9772, 0.9617]): _vg.add([_i], _w, 'REPLACE')
_vg = ob_obj_cat.vertex_groups.new(name='backbone.001')
for _i, _w in zip([81, 82, 83, 84, 85, 86, 91, 92, 93, 94, 95, 96, 102, 103, 104, 105, 106, 107, 108, 112, 113, 114, 115, 116, 117, 124, 125, 126, 127, 128, 129, 130, 131, 132, 135, 136, 137, 138, 139, 140, 141, 142, 148, 149, 150, 151, 152, 153, 257, 258, 259, 262, 263, 264], [0.0269, 0.1694, 0.3169, 0.4692, 0.1938, 0.03512, 0.01611, 0.1654, 0.4697, 0.4631, 0.2077, 0.04693, 0.03145, 0.08265, 0.2057, 0.5098, 0.4654, 0.09084, 0.004662, 0.01364, 0.05782, 0.1105, 0.2377, 0.5489, 0.4891, 0.057, 0.1246, 0.2667, 0.5951, 0.6758, 0.5707, 0.2445, 0.1325, 0.05485, 0.001397, 0.08119, 0.2264, 0.5755, 0.6601, 0.5325, 0.1773, 0.08412, 0.173, 0.5024, 0.5341, 0.3369, 0.1024, 0.03844, 0.2027, 0.05045, 0.135, 0.4454, 0.009925, 0.1099]): _vg.add([_i], _w, 'REPLACE')
_vg = ob_obj_cat.vertex_groups.new(name='backbone.002')
for _i, _w in zip([98, 99, 127, 128, 129, 130, 131, 132, 139, 140, 141, 142, 143, 151, 152, 153, 154, 203, 206, 207], [0.07797, 0.4715, 0.01237, 0.07624, 0.1863, 0.457, 0.5139, 0.4406, 0.01765, 0.08054, 0.15, 0.3767, 0.3899, 0.001566, 0.02862, 0.08655, 0.3404, 0.006829, 0.164, 0.04492]): _vg.add([_i], _w, 'REPLACE')
_vg = ob_obj_cat.vertex_groups.new(name='stomach')
for _i, _w in zip([81, 82, 83, 84, 85, 86, 87, 91, 92, 93, 94, 95, 96, 97, 98, 99, 101, 102, 103, 104, 105, 106, 107, 108, 109, 110, 112, 113, 114, 115, 116, 117, 118, 119, 120, 121, 123, 124, 125, 126, 127, 128, 129, 130, 131, 132, 135, 136, 137, 138, 139, 140, 141, 142, 143, 147, 148, 149, 150, 151, 152, 153, 154, 203, 205, 206, 207, 208, 257, 258, 259, 260, 261, 262, 263, 264, 265, 266, 267, 268, 269, 270, 271, 272, 273, 274, 275, 276, 277, 278, 279, 280, 281, 282, 283, 284, 285, 286, 287, 288, 289, 290, 291, 292, 293, 294, 295, 296, 297, 298, 299, 300, 301, 302, 303, 304, 305, 306, 307, 308, 309, 310, 311, 312, 313, 314, 315, 316, 317, 318, 319, 320], [0.04739, 0.2125, 0.4011, 0.6627, 0.5878, 0.2577, 0.1045, 0.02161, 0.2024, 0.5877, 0.7075, 0.6735, 0.3702, 0.1905, 0.5636, 0.6194, 0.00449, 0.04812, 0.1018, 0.2517, 0.6305, 0.7849, 0.7877, 0.7005, 0.5529, 0.655, 0.01572, 0.06489, 0.13, 0.2891, 0.6793, 0.7981, 0.4089, 0.7822, 0.7624, 0.697, 0.0235, 0.08061, 0.1517, 0.3028, 0.6601, 0.7966, 0.8201, 0.7775, 0.7184, 0.6256, 0.05119, 0.1127, 0.2619, 0.6396, 0.7794, 0.7683, 0.6119, 0.5758, 0.5329, 0.02613, 0.2093, 0.5899, 0.7065, 0.6703, 0.3484, 0.2114, 0.5873, 0.04959, 0.05122, 0.2279, 0.166, 0.08242, 0.7982, 0.7431, 0.8189, 0.7751, 0.7549, 0.8035, 0.8052, 0.8241, 0.783, 0.8043, 0.7655, 0.7988, 0.804, 0.7758, 0.775, 0.7548, 0.7673, 0.7727, 0.7575, 0.6994, 0.701, 0.6969, 0.6999, 0.6967, 0.633, 0.6316, 0.6308, 0.6331, 0.6331, 0.5769, 0.5792, 0.575, 0.5761, 0.5787, 0.5168, 0.5185, 0.516, 0.5168, 0.5182, 0.4722, 0.4742, 0.4715, 0.4706, 0.4713, 0.41, 0.4096, 0.4097, 0.4102, 0.4096, 0.4208, 0.4219, 0.4209, 0.4209, 0.4216, 0.4427, 0.4414, 0.4414, 0.4431, 0.4416, 0.4088, 0.4088, 0.409, 0.4087, 0.2867]): _vg.add([_i], _w, 'REPLACE')
_vg = ob_obj_cat.vertex_groups.new(name='chest')
for _i, _w in zip([8, 9, 18, 19, 20, 29, 30, 31, 39, 40, 41, 42, 54, 65, 74, 75, 76, 77, 78, 79, 80, 81, 82, 83, 84, 85, 88, 89, 90, 91, 92, 93, 94, 95, 100, 101, 102, 103, 104, 105, 106, 107, 111, 112, 113, 114, 115, 116, 117, 118, 122, 123, 124, 125, 126, 127, 128, 129, 133, 134, 135, 136, 137, 138, 139, 140, 144, 145, 146, 147, 148, 149, 150, 151, 257, 258, 259, 260, 262, 263, 264, 265, 266, 267, 268, 269, 270, 271, 272, 273, 274, 275, 276, 277, 278, 279, 280, 281, 282, 283, 284, 285, 286, 287, 288, 289, 290, 291, 292, 293, 294, 295, 296, 297, 298, 299, 300, 301, 302, 303, 304, 305, 306, 307, 308, 309, 310, 311, 312, 313, 314, 315, 316, 317, 318, 319], [0.01696, 0.05903, 0.02597, 0.06463, 0.1388, 0.03759, 0.08149, 0.1412, 0.01697, 0.05632, 0.09744, 0.1604, 0.1115, 0.1035, 0.002794, 0.05029, 0.1104, 0.1266, 0.4078, 0.2121, 0.08641, 0.06243, 0.2581, 0.2682, 0.09807, 0.02828, 0.463, 0.3, 0.1146, 0.07995, 0.2155, 0.1535, 0.08465, 0.03639, 0.4551, 0.6212, 0.6052, 0.5785, 0.5217, 0.2136, 0.0839, 0.0247, 0.4717, 0.6744, 0.7201, 0.7095, 0.5982, 0.2418, 0.1259, 0.01727, 0.5257, 0.6149, 0.6414, 0.6149, 0.5322, 0.2257, 0.0999, 0.0407, 0.5279, 0.5795, 0.5025, 0.3285, 0.4318, 0.1764, 0.07596, 0.01545, 0.4563, 0.2913, 0.09731, 0.05815, 0.1712, 0.1415, 0.07739, 0.03228, 0.05394, 0.006215, 0.07848, 0.02632, 0.09423, 0.03757, 0.06271, 0.01989, 0.05764, 0.04424, 0.04235, 0.05099, 0.0401, 0.05283, 0.0543, 0.0526, 0.05207, 0.056, 0.05305, 0.0577, 0.05453, 0.05388, 0.05587, 0.05127, 0.05423, 0.05204, 0.05168, 0.05279, 0.04517, 0.04673, 0.0454, 0.04525, 0.04629, 0.03563, 0.03604, 0.03555, 0.03565, 0.03595, 0.02823, 0.02857, 0.02811, 0.02796, 0.02808, 0.01759, 0.01752, 0.01753, 0.01762, 0.01752, 0.01953, 0.0197, 0.01954, 0.01955, 0.01966, 0.02326, 0.02304, 0.02304, 0.02333, 0.02307, 0.01726, 0.01726, 0.01727, 0.01725]): _vg.add([_i], _w, 'REPLACE')
_vg = ob_obj_cat.vertex_groups.new(name='head')
for _i, _w in zip([0, 1, 2, 3, 4, 5, 6, 7, 8, 9, 10, 11, 12, 13, 14, 15, 16, 17, 18, 19, 20, 21, 22, 23, 24, 25, 26, 27, 28, 29, 30, 31, 32, 33, 34, 35, 36, 37, 38, 39, 40, 41, 42, 43, 44, 45, 46, 47, 48, 49, 50, 51, 52, 53, 54, 55, 56, 57, 58, 59, 60, 61, 62, 63, 64, 65, 66, 67, 68, 69, 70, 71, 72, 73, 74, 75, 76, 77, 78, 79, 80, 88, 89, 90, 100, 101, 102, 103, 111, 112, 113, 114, 122, 123, 124, 125, 133, 134, 135, 136, 144, 145], [0.9977, 0.9959, 0.9961, 0.9938, 0.9917, 0.9901, 0.9841, 0.974, 0.9506, 0.9109, 0.9969, 0.9954, 0.9953, 0.993, 0.9907, 0.9886, 0.9821, 0.97, 0.9455, 0.9041, 0.7978, 0.9964, 0.9945, 0.9934, 0.9928, 0.9888, 0.9869, 0.98, 0.967, 0.9412, 0.8906, 0.8222, 0.9957, 0.993, 0.9906, 0.9882, 0.9851, 0.9826, 0.9741, 0.9592, 0.9325, 0.8863, 0.8192, 0.998, 0.9992, 0.9992, 0.998, 0.9966, 0.9952, 0.9939, 0.9903, 0.9849, 0.9794, 0.9726, 0.8588, 0.9989, 0.9976, 0.9971, 0.996, 0.9949, 0.9941, 0.9899, 0.9848, 0.9799, 0.9745, 0.8592, 0.9983, 0.9974, 0.9964, 0.995, 0.9932, 0.992, 0.9867, 0.9779, 0.9631, 0.93, 0.8313, 0.7963, 0.2661, 0.1236, 0.03753, 0.2996, 0.1377, 0.008643, 0.4485, 0.1775, 0.0794, 0.01938, 0.4911, 0.2094, 0.1108, 0.0553, 0.3593, 0.2091, 0.1005, 0.04789, 0.3065, 0.1738, 0.06909, 0.006057, 0.277, 0.1056]): _vg.add([_i], _w, 'REPLACE')
_vg = ob_obj_cat.vertex_groups.new(name='upperArm.L')
for _i, _w in zip([118, 301, 302, 303, 304, 305, 307, 310, 316, 317, 318, 319], [0.0004336, 0.0007581, 0.0004229, 0.0005926, 0.001027, 0.0003698, 0.0004526, 6.732e-06, 0.0004089, 0.0004166, 0.000444, 0.0003951]): _vg.add([_i], _w, 'REPLACE')
_vg = ob_obj_cat.vertex_groups.new(name='lowerArm.L')
for _i, _w in zip([118, 296, 297, 298, 299, 300, 301, 302, 303, 304, 305, 306, 307, 308, 309, 310, 311, 312, 313, 314, 315, 316, 317, 318, 319], [0.02013, 0.00168, 0.00366, 0.003153, 0.00257, 0.004692, 0.02079, 0.02012, 0.02047, 0.0207, 0.02001, 0.01698, 0.01806, 0.01775, 0.01714, 0.01821, 0.01271, 0.01125, 0.01209, 0.01249, 0.01092, 0.0201, 0.02011, 0.02014, 0.02008]): _vg.add([_i], _w, 'REPLACE')
_vg = ob_obj_cat.vertex_groups.new(name='upperLeg.L')
for _i, _w in zip([118, 267, 270, 271, 272, 273, 274, 275, 276, 277, 278, 279, 280, 281, 282, 283, 284, 285, 286, 287, 288, 289, 290, 291, 292, 293, 294, 295, 296, 297, 298, 299, 300, 301, 302, 303, 304, 305, 306, 307, 308, 309, 310, 311, 312, 313, 314, 315, 316, 317, 318, 319], [0.2222, 0.01063, 0.005416, 0.03474, 0.0268, 0.0317, 0.03311, 0.0296, 0.09141, 0.08265, 0.09039, 0.08942, 0.08838, 0.1382, 0.1361, 0.1396, 0.138, 0.1368, 0.1782, 0.1739, 0.1793, 0.1796, 0.1755, 0.2122, 0.2067, 0.2107, 0.2121, 0.208, 0.2206, 0.2185, 0.2212, 0.2219, 0.2197, 0.2204, 0.2201, 0.2205, 0.2204, 0.22, 0.2191, 0.2197, 0.2199, 0.2193, 0.2198, 0.2201, 0.2196, 0.2204, 0.2199, 0.2194, 0.2224, 0.2224, 0.2222, 0.2225]): _vg.add([_i], _w, 'REPLACE')
_vg = ob_obj_cat.vertex_groups.new(name='lowerLeg.L')
for _i, _w in zip([118, 276, 277, 278, 279, 280, 281, 282, 283, 284, 285, 286, 287, 288, 289, 290, 291, 292, 293, 294, 295, 296, 297, 298, 299, 300, 301, 302, 303, 304, 305, 306, 307, 308, 309, 310, 311, 312, 313, 314, 315, 316, 317, 318, 319], [0.1462, 0.005402, 0.0001968, 0.004739, 0.004154, 0.003593, 0.03405, 0.03342, 0.03363, 0.0333, 0.03281, 0.0561, 0.05628, 0.0564, 0.05571, 0.05589, 0.07707, 0.0782, 0.07788, 0.07693, 0.07753, 0.1057, 0.103, 0.1043, 0.1053, 0.1046, 0.1465, 0.1474, 0.1468, 0.1463, 0.1472, 0.1439, 0.1408, 0.1422, 0.1435, 0.1412, 0.1265, 0.1297, 0.1281, 0.1259, 0.1301, 0.1462, 0.1462, 0.1462, 0.1462]): _vg.add([_i], _w, 'REPLACE')
_vg = ob_obj_cat.vertex_groups.new(name='foot.L')
_vg = ob_obj_cat.vertex_groups.new(name='upperArm.L.001')
for _i, _w in zip([9, 19, 20, 30, 31, 54, 65, 76, 77, 78, 79, 80, 81, 82, 83, 84, 85, 88, 89, 90, 91, 92, 93, 94, 95, 100, 101, 102, 103, 104, 105, 106, 111, 112, 113, 114, 115, 116, 117, 122, 123, 124, 125, 126, 127, 128, 133, 134, 135, 136, 137, 138, 139, 140, 144, 145, 146, 147, 148, 149, 150, 151, 155, 156, 157, 158, 159, 160, 161, 162, 163, 164, 165, 166, 169, 257, 262], [0.008192, 0.01056, 0.06172, 0.003629, 0.0196, 0.001813, 0.01928, 0.05627, 0.07534, 0.3213, 0.659, 0.8653, 0.8697, 0.4976, 0.2765, 0.1068, 0.03206, 0.2325, 0.55, 0.8426, 0.8657, 0.5547, 0.2023, 0.09179, 0.02995, 0.09078, 0.1729, 0.2642, 0.2783, 0.1977, 0.1153, 0.0517, 0.01045, 0.08199, 0.1017, 0.09999, 0.07958, 0.04618, 0.009659, 0.09529, 0.1372, 0.1732, 0.1769, 0.1287, 0.07681, 0.03303, 0.1528, 0.223, 0.3737, 0.5229, 0.2772, 0.1435, 0.06352, 0.001759, 0.258, 0.5848, 0.8605, 0.8879, 0.5937, 0.2107, 0.09544, 0.04123, 0.9879, 0.912, 0.9714, 0.9263, 0.961, 0.914, 0.8993, 0.03376, 0.4933, 0.1923, 0.1867, 0.07775, 0.009403, 0.009388, 0.0234]): _vg.add([_i], _w, 'REPLACE')
_vg = ob_obj_cat.vertex_groups.new(name='lowerArm.L.001')
for _i, _w in zip([156, 158, 160, 161, 162, 163, 164, 165, 166, 167, 168, 169, 170, 171, 172, 173, 174, 175, 176, 177, 178, 179, 180, 181, 182, 183, 184, 185, 186, 187, 188, 189, 190, 191, 192, 193, 194, 195, 196, 197, 198, 199, 200, 201, 202], [0.07998, 0.06139, 0.07361, 0.1005, 0.958, 0.5062, 0.8074, 0.8128, 0.9218, 0.9897, 1.001, 0.9703, 0.9924, 0.9945, 0.9976, 1.0, 0.9991, 1.0, 0.9999, 1.0, 1.0, 1.0, 1.0, 0.9999, 1.0, 1.0, 1.0, 1.0, 1.0, 1.0, 1.0, 1.0, 1.0, 1.0, 1.0, 1.0, 1.0, 1.0, 1.0, 1.0, 1.0, 1.0, 1.0, 1.0, 1.0]): _vg.add([_i], _w, 'REPLACE')
_vg = ob_obj_cat.vertex_groups.new(name='upperLeg.L.001')
for _i, _w in zip([83, 84, 85, 86, 87, 93, 94, 95, 96, 97, 98, 99, 105, 106, 107, 108, 109, 110, 117, 118, 119, 120, 121, 127, 128, 129, 130, 131, 132, 138, 139, 140, 141, 142, 143, 149, 150, 151, 152, 153, 154, 203, 204, 205, 206, 207, 208, 209, 210, 211, 212, 213, 214, 215, 216, 217, 218, 219, 220, 224, 225, 226, 257, 258, 259, 260, 261, 262, 263, 264, 265, 266, 267, 268, 269, 270, 271, 272, 273, 274, 275, 276, 277, 278, 279, 280, 281, 282, 283, 284, 285, 286, 287, 288, 289, 290, 291, 292, 293, 294, 295, 296, 297, 298, 299, 300, 301, 302, 303, 304, 305, 306, 307, 308, 309, 310, 311, 312, 313, 314, 315, 316, 317, 318, 319, 320, 321, 322, 323, 324, 325, 326], [0.04688, 0.1291, 0.3299, 0.712, 0.8851, 0.05037, 0.1115, 0.2391, 0.595, 0.7966, 0.4299, 0.3783, 0.01404, 0.07223, 0.1439, 0.2589, 0.4232, 0.3349, 0.01848, 0.05329, 0.1679, 0.2032, 0.2884, 0.00598, 0.05787, 0.1113, 0.1903, 0.2622, 0.363, 0.01848, 0.0783, 0.1718, 0.3614, 0.4109, 0.4603, 0.0531, 0.1178, 0.2412, 0.623, 0.778, 0.4095, 0.9475, 0.9769, 0.9441, 0.7684, 0.8296, 0.9127, 0.9873, 0.9844, 0.9616, 0.9671, 0.9675, 0.9682, 0.8633, 0.8245, 0.3194, 0.8587, 0.7717, 0.6802, 0.0301, 0.01847, 0.008682, 0.1085, 0.2031, 0.05944, 0.1398, 0.1935, 0.05536, 0.1094, 0.07292, 0.1427, 0.08137, 0.1282, 0.1053, 0.0921, 0.1229, 0.09001, 0.1181, 0.1016, 0.095, 0.1107, 0.0887, 0.09684, 0.09148, 0.09057, 0.09363, 0.0826, 0.08385, 0.08298, 0.08297, 0.08359, 0.07574, 0.07633, 0.07564, 0.0757, 0.07619, 0.06791, 0.06815, 0.06781, 0.06791, 0.06811, 0.062, 0.06226, 0.0619, 0.06178, 0.06187, 0.05355, 0.05349, 0.0535, 0.05357, 0.05349, 0.05509, 0.05522, 0.05509, 0.0551, 0.05519, 0.05805, 0.05788, 0.05788, 0.0581, 0.0579, 0.05329, 0.05329, 0.05329, 0.05328, 0.7044, 0.194, 0.1003, 0.1768, 0.2272, 0.2443, 0.1972]): _vg.add([_i], _w, 'REPLACE')
_vg = ob_obj_cat.vertex_groups.new(name='lowerLeg.L.001')
for _i, _w in zip([211, 215, 216, 217, 218, 219, 220, 221, 222, 223, 224, 225, 226, 227, 228, 229, 230, 231, 232, 233, 234, 235, 236, 237, 238, 239, 240, 241, 242, 243, 244, 246, 321, 322, 323, 324, 325, 326], [0.01674, 0.1364, 0.1754, 0.6802, 0.14, 0.2273, 0.319, 0.9783, 0.9799, 0.982, 0.9594, 0.9647, 0.9696, 0.9933, 0.9991, 0.9796, 0.9887, 0.9781, 0.9791, 0.8538, 0.9484, 0.5507, 0.8289, 0.2944, 0.4749, 0.05725, 0.1574, 0.456, 0.2443, 0.413, 0.4526, 0.007978, 0.8055, 0.8993, 0.8231, 0.7723, 0.7552, 0.8027]): _vg.add([_i], _w, 'REPLACE')
_vg = ob_obj_cat.vertex_groups.new(name='foot.L.001')
for _i, _w in zip([233, 234, 235, 236, 237, 238, 239, 240, 241, 242, 243, 244, 245, 246, 247, 248, 249, 250, 251, 252, 253, 254, 255, 256], [0.1461, 0.05163, 0.4493, 0.171, 0.7055, 0.525, 0.9427, 0.8426, 0.544, 0.7557, 0.587, 0.5474, 0.9994, 0.971, 0.9959, 0.9839, 0.9964, 0.9983, 0.9991, 0.9925, 0.9998, 0.9978, 0.9985, 0.9993]): _vg.add([_i], _w, 'REPLACE')
_m = ob_obj_cat.modifiers.new('Mirror', 'MIRROR')
_m.use_clip = True
_m.merge_threshold = 0.0117
_m = ob_obj_cat.modifiers.new('Armature', 'ARMATURE')
_m.object = ob_armature
ob_camera.location = (7.481, -6.508, 5.344)
ob_camera.rotation_euler = (1.109, 0.01082, 0.8149)
ob_camera.lock_rotations_4d = False
ob_camera.empty_display_type = 'ARROWS'
ob_camera.color = (0.0, 0.0, 0.0, 0.0)
ob_camera.display_type = 'WIRE'
ob_camera.lineart.crease_threshold = 0.0

# ---- collection membership
col_collection_1.objects.link(ob_armature)
col_collection_1.objects.link(ob_obj_cat)
col_collection_1.objects.link(ob_camera)

# ---- scene / render settings (as saved in the file)
scene.camera = ob_camera
scene.frame_start = 1; scene.frame_end = 250; scene.frame_set(0)
scene.render.engine = 'BLENDER_EEVEE_NEXT'
scene.render.image_settings.color_mode = 'RGB'
scene.render.image_settings.compression = 90
scene.render.resolution_percentage = 50
scene.render.dither_intensity = 0.0
scene.cycles.use_denoising = False
scene.cycles.samples = 10
scene.cycles.sampling_pattern = 'TABULATED_SOBOL'
scene.cycles.light_sampling_threshold = 0.0
scene.cycles.use_adaptive_sampling = False
scene.cycles.use_light_tree = False
scene.cycles.blur_glossy = 0.0
scene.cycles.volume_bounces = 1
scene.cycles.pixel_filter_type = 'GAUSSIAN'
scene.cycles.sample_clamp_indirect = 0.0
scene.view_settings.view_transform = 'Standard'
bpy.context.view_layer.update()

# ---- added for rendering (the .blend has no usable light): sun
light_auto_sun = bpy.data.lights.new('AutoSun', 'SUN')
light_auto_sun.energy = 3.0
light_auto_sun.angle = 0.0523599
ob_auto_sun = bpy.data.objects.new('AutoSun', light_auto_sun)
scene.collection.objects.link(ob_auto_sun)
ob_auto_sun.rotation_euler = (0.872665, 0.174533, 0.523599)
bpy.context.view_layer.update()
